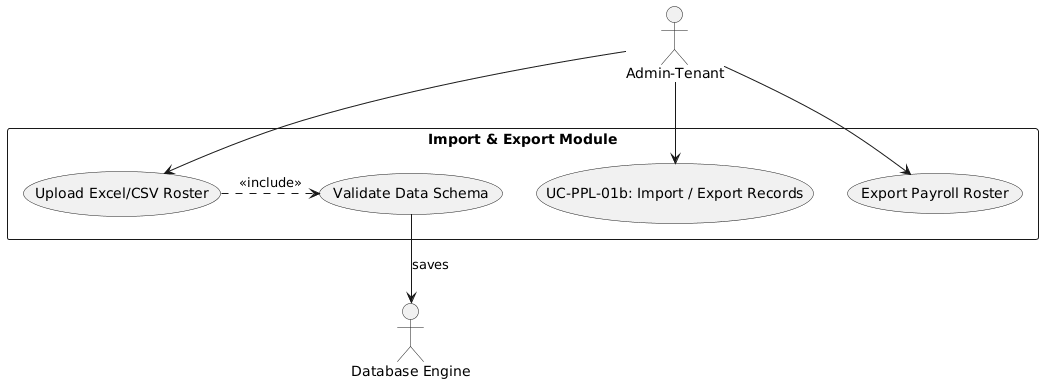

The diagram above was rendered by PlantUML. Its source (embedded in the PNG):
@startuml
skinparam actorStyle stickman
actor "Admin-Tenant" as Admin
actor "Database Engine" as DB

rectangle "Import & Export Module" {
  usecase "UC-PPL-01b: Import / Export Records" as UC
  usecase "Upload Excel/CSV Roster" as UC_Imp
  usecase "Export Payroll Roster" as UC_Exp
  usecase "Validate Data Schema" as UC_Val
}

Admin --> UC
Admin --> UC_Imp
Admin --> UC_Exp
UC_Imp .> UC_Val : <<include>>
UC_Val --> DB : "saves"
@enduml